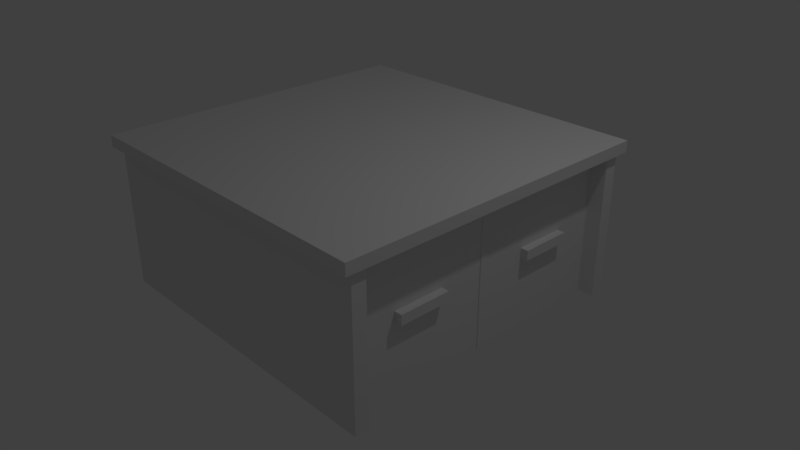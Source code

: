 # Source: Drawer.blend  (saved by Blender 2.79.0; exported with 4.5.12 LTS)
import bpy
from mathutils import Matrix  # noqa: F401  (used for matrix-valued properties, if any)

bpy.ops.wm.read_factory_settings(use_empty=True)
scene = bpy.context.scene
scene.name = 'Scene'

# ---- collections
col_collection_1 = bpy.data.collections.new('Collection 1'); scene.collection.children.link(col_collection_1)

# ---- world
world_world = bpy.data.worlds.new('World'); scene.world = world_world
world_world.color = (0.05088, 0.05088, 0.05088)
world_world.use_sun_shadow = False
world_world.sun_shadow_jitter_overblur = 0.0
world_world.cycles.sampling_method = 'MANUAL'

# ---- cameras
cam_camera = bpy.data.cameras.new('Camera')
cam_camera.clip_end = 100.0
cam_camera.lens = 35.0
cam_camera.sensor_width = 32.0
cam_camera.sensor_height = 18.0
cam_camera.ortho_scale = 7.314
cam_camera.dof.focus_distance = 0.0
cam_camera.dof.aperture_fstop = 128.0

# ---- lights
light_lamp = bpy.data.lights.new('Lamp', 'POINT')
light_lamp.transmission_factor = 0.0
light_lamp.cutoff_distance = 30.0
light_lamp.energy = 100.0
light_lamp.shadow_buffer_clip_start = 1.001
light_lamp.shadow_soft_size = 0.1
light_lamp.shadow_maximum_resolution = 0.006
light_lamp.use_absolute_resolution = True

# ---- meshes
me_cube_007 = bpy.data.meshes.new('Cube.007')
me_cube_007.from_pydata([(-1.0, -1.0, -1.0), (-1.0, -1.0, 1.0), (-1.0, 1.0, -1.0), (-1.0, 1.0, 1.0), (1.0, -1.0, -1.0), (1.0, -1.0, 1.0), (1.0, 1.0, -1.0), (1.0, 1.0, 1.0)], [], [(0, 1, 3, 2), (2, 3, 7, 6), (6, 7, 5, 4), (4, 5, 1, 0), (2, 6, 4, 0), (7, 3, 1, 5)])
me_cube_007.use_remesh_preserve_volume = False
me_cube_007.use_remesh_preserve_attributes = False
me_cube_007.use_mirror_vertex_groups = False
me_cube_007.update()
me_cube_006 = bpy.data.meshes.new('Cube.006')
me_cube_006.from_pydata([(-1.0, -1.0, -1.0), (-1.0, -1.0, 1.0), (-1.0, 1.0, -1.0), (-1.0, 1.0, 1.0), (1.0, -1.0, -1.0), (1.0, -1.0, 1.0), (1.0, 1.0, -1.0), (1.0, 1.0, 1.0)], [], [(0, 1, 3, 2), (2, 3, 7, 6), (6, 7, 5, 4), (4, 5, 1, 0), (2, 6, 4, 0), (7, 3, 1, 5)])
me_cube_006.use_remesh_preserve_volume = False
me_cube_006.use_remesh_preserve_attributes = False
me_cube_006.use_mirror_vertex_groups = False
me_cube_006.update()
me_cube_005 = bpy.data.meshes.new('Cube.005')
me_cube_005.from_pydata([(-1.0, -1.0, -1.0), (-1.0, -1.0, 1.0), (-1.0, 1.0, -1.0), (-1.0, 1.0, 1.0), (1.0, -1.0, -1.0), (1.0, -1.0, 1.0), (1.0, 1.0, -1.0), (1.0, 1.0, 1.0)], [], [(0, 1, 3, 2), (2, 3, 7, 6), (6, 7, 5, 4), (4, 5, 1, 0), (2, 6, 4, 0), (7, 3, 1, 5)])
me_cube_005.use_remesh_preserve_volume = False
me_cube_005.use_remesh_preserve_attributes = False
me_cube_005.use_mirror_vertex_groups = False
me_cube_005.update()
me_cube_004 = bpy.data.meshes.new('Cube.004')
me_cube_004.from_pydata([(-1.0, -1.0, -1.0), (-1.0, -1.0, 1.0), (-1.0, 1.0, -1.0), (-1.0, 1.0, 1.0), (1.0, -1.0, -1.0), (1.0, -1.0, 1.0), (1.0, 1.0, -1.0), (1.0, 1.0, 1.0)], [], [(0, 1, 3, 2), (2, 3, 7, 6), (6, 7, 5, 4), (4, 5, 1, 0), (2, 6, 4, 0), (7, 3, 1, 5)])
me_cube_004.use_remesh_preserve_volume = False
me_cube_004.use_remesh_preserve_attributes = False
me_cube_004.use_mirror_vertex_groups = False
me_cube_004.update()
me_cube_003 = bpy.data.meshes.new('Cube.003')
me_cube_003.from_pydata([(-1.0, -1.0, -1.0), (-1.0, -1.0, 1.0), (-1.0, 1.0, -1.0), (-1.0, 1.0, 1.0), (1.0, -1.0, -1.0), (1.0, -1.0, 1.0), (1.0, 1.0, -1.0), (1.0, 1.0, 1.0)], [], [(0, 1, 3, 2), (2, 3, 7, 6), (6, 7, 5, 4), (4, 5, 1, 0), (2, 6, 4, 0), (7, 3, 1, 5)])
me_cube_003.use_remesh_preserve_volume = False
me_cube_003.use_remesh_preserve_attributes = False
me_cube_003.use_mirror_vertex_groups = False
me_cube_003.update()
me_cube_002 = bpy.data.meshes.new('Cube.002')
me_cube_002.from_pydata([(-1.0, -1.0, -1.0), (-1.0, -1.0, 1.0), (-1.0, 1.0, -1.0), (-1.0, 1.0, 1.0), (1.0, -1.0, -1.0), (1.0, -1.0, 1.0), (1.0, 1.0, -1.0), (1.0, 1.0, 1.0)], [], [(0, 1, 3, 2), (2, 3, 7, 6), (6, 7, 5, 4), (4, 5, 1, 0), (2, 6, 4, 0), (7, 3, 1, 5)])
me_cube_002.use_remesh_preserve_volume = False
me_cube_002.use_remesh_preserve_attributes = False
me_cube_002.use_mirror_vertex_groups = False
me_cube_002.update()
me_cube_001 = bpy.data.meshes.new('Cube.001')
me_cube_001.from_pydata([(-1.0, -1.0, -1.0), (-1.0, -1.0, 1.0), (-1.0, 1.0, -1.0), (-1.0, 1.0, 1.0), (1.0, -1.0, -1.0), (1.0, -1.0, 1.0), (1.0, 1.0, -1.0), (1.0, 1.0, 1.0)], [], [(0, 1, 3, 2), (2, 3, 7, 6), (6, 7, 5, 4), (4, 5, 1, 0), (2, 6, 4, 0), (7, 3, 1, 5)])
me_cube_001.use_remesh_preserve_volume = False
me_cube_001.use_remesh_preserve_attributes = False
me_cube_001.use_mirror_vertex_groups = False
me_cube_001.update()

# ---- objects
ob_cube_006 = bpy.data.objects.new('Cube.006', me_cube_007)
ob_cube_005 = bpy.data.objects.new('Cube.005', me_cube_006)
ob_cube_004 = bpy.data.objects.new('Cube.004', me_cube_005)
ob_cube_003 = bpy.data.objects.new('Cube.003', me_cube_004)
ob_cube_002 = bpy.data.objects.new('Cube.002', me_cube_003)
ob_cube_001 = bpy.data.objects.new('Cube.001', me_cube_002)
ob_cube = bpy.data.objects.new('Cube', me_cube_001)
ob_lamp = bpy.data.objects.new('Lamp', light_lamp)
ob_camera = bpy.data.objects.new('Camera', cam_camera)

# ---- transforms, parenting, visibility, modifiers, constraints
ob_cube_006.location = (1.884, 0.0, 0.0)
ob_cube_006.scale = (0.0522, 0.0522, 1.0)
ob_cube_006.lineart.crease_threshold = 0.0
ob_cube_005.location = (1.811, 1.0, 0.0)
ob_cube_005.scale = (0.2162, 0.3448, 0.06595)
ob_cube_005.lineart.crease_threshold = 0.0
ob_cube_004.location = (1.811, -1.0, 0.0)
ob_cube_004.scale = (0.2162, 0.3448, 0.06595)
ob_cube_004.lineart.crease_threshold = 0.0
ob_cube_003.location = (0.0, 0.0, 0.989)
ob_cube_003.scale = (2.204, 2.204, 0.0762)
ob_cube_003.lineart.crease_threshold = 0.0
ob_cube_002.location = (0.0, 0.0, 0.0)
ob_cube_002.scale = (1.927, 1.927, 1.0)
ob_cube_002.lineart.crease_threshold = 0.0
ob_cube_001.location = (0.0, 2.0, 0.0)
ob_cube_001.scale = (2.146, 0.09163, 1.0)
ob_cube_001.lineart.crease_threshold = 0.0
ob_cube.location = (0.0, -2.0, 0.0)
ob_cube.scale = (2.146, 0.09163, 1.0)
ob_cube.lineart.crease_threshold = 0.0
ob_lamp.location = (4.076, 1.005, 5.904)
ob_lamp.rotation_euler = (0.6503, 0.05522, 1.866)
ob_lamp.lock_rotations_4d = False
ob_lamp.empty_display_type = 'ARROWS'
ob_lamp.color = (0.0, 0.0, 0.0, 0.0)
ob_lamp.lineart.crease_threshold = 0.0
ob_camera.location = (7.481, -6.508, 4.821)
ob_camera.rotation_euler = (1.109, 0.0, 0.8149)
ob_camera.lock_rotations_4d = False
ob_camera.empty_display_type = 'ARROWS'
ob_camera.color = (0.0, 0.0, 0.0, 0.0)
ob_camera.display_type = 'WIRE'
ob_camera.lineart.crease_threshold = 0.0

# ---- collection membership
col_collection_1.objects.link(ob_cube_006)
col_collection_1.objects.link(ob_cube_005)
col_collection_1.objects.link(ob_cube_004)
col_collection_1.objects.link(ob_cube_003)
col_collection_1.objects.link(ob_cube_002)
col_collection_1.objects.link(ob_cube_001)
col_collection_1.objects.link(ob_cube)
col_collection_1.objects.link(ob_lamp)
col_collection_1.objects.link(ob_camera)

# ---- scene / render settings (as saved in the file)
scene.camera = ob_camera
scene.frame_start = 1; scene.frame_end = 250; scene.frame_set(1)
scene.render.engine = 'BLENDER_EEVEE_NEXT'
scene.render.resolution_percentage = 50
scene.render.dither_intensity = 0.0
scene.cycles.use_denoising = False
scene.cycles.samples = 128
scene.cycles.sampling_pattern = 'TABULATED_SOBOL'
scene.cycles.use_adaptive_sampling = False
scene.cycles.use_light_tree = False
scene.cycles.blur_glossy = 0.0
scene.cycles.sample_clamp_indirect = 0.0
scene.view_settings.view_transform = 'Standard'
bpy.context.view_layer.update()
